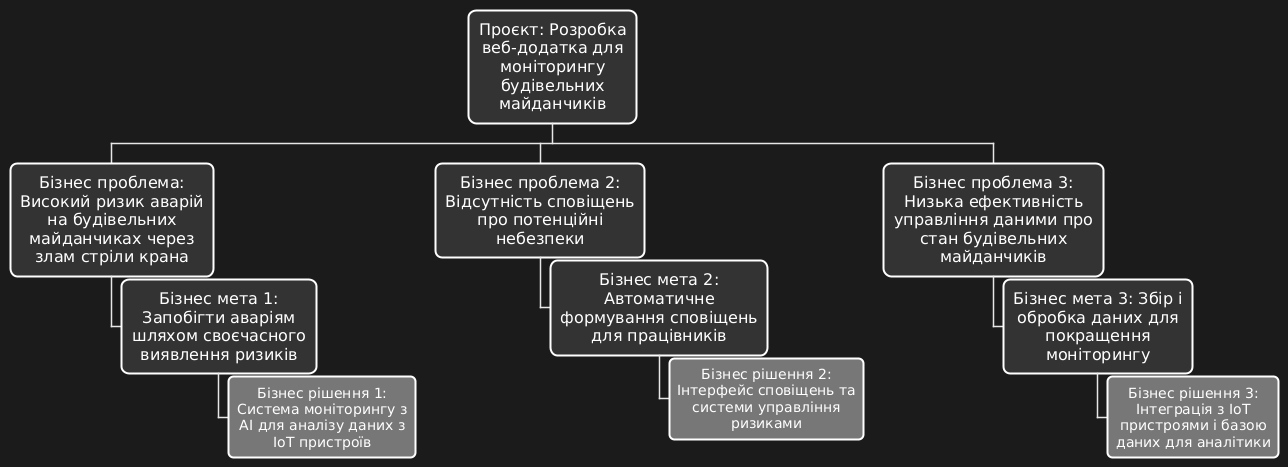

The diagram above was rendered by PlantUML. Its source (embedded in the PNG):
@startwbs

<style>
rootNode {
  Padding 15
  Margin 5
  HorizontalAlignment center
  LineColor white
  LineThickness 3.0
  BackgroundColor #000000
  RoundCorner 20
  MaximumWidth 250
  FontSize 18
  FontColor white
}

node {
  Padding 10
  Margin 3
  HorizontalAlignment center
  LineColor white
  LineThickness 2.0
  BackgroundColor #333333
  RoundCorner 15
  MaximumWidth 200
  FontSize 16
  FontColor white
}

leafNode {
  Padding 8
  Margin 2
  HorizontalAlignment center
  LineColor white
  LineThickness 2.0
  BackgroundColor #777777
  RoundCorner 10
  MaximumWidth 180
  FontSize 14
  FontColor white
}

</style>

+ Проєкт: Розробка веб-додатка для моніторингу будівельних майданчиків
++ Бізнес проблема: Високий ризик аварій на будівельних майданчиках через злам стріли крана
+++ Бізнес мета 1: Запобігти аваріям шляхом своєчасного виявлення ризиків
++++ Бізнес рішення 1: Система моніторингу з AI для аналізу даних з IoT пристроїв
++ Бізнес проблема 2: Відсутність сповіщень про потенційні небезпеки
+++ Бізнес мета 2: Автоматичне формування сповіщень для працівників
++++ Бізнес рішення 2: Інтерфейс сповіщень та системи управління ризиками
++ Бізнес проблема 3: Низька ефективність управління даними про стан будівельних майданчиків
+++ Бізнес мета 3: Збір і обробка даних для покращення моніторингу
++++ Бізнес рішення 3: Інтеграція з IoT пристроями і базою даних для аналітики

@endwbs